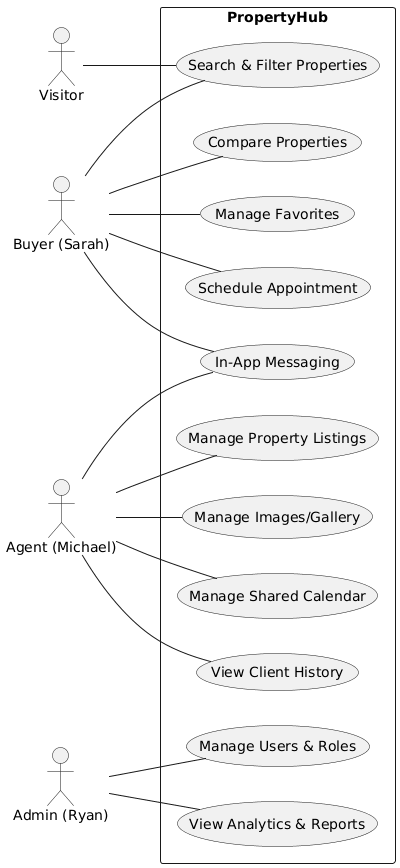

The diagram above was rendered by PlantUML. Its source (embedded in the PNG):
@startuml
left to right direction
skinparam packageStyle rectangle
skinparam shadowing false

actor "Visitor" as Vis
actor "Buyer (Sarah)" as Client
actor "Agent (Michael)" as Agent
actor "Admin (Ryan)" as Admin

rectangle PropertyHub {
    (Search & Filter Properties) as UC1
    (Compare Properties) as UC2
    (Manage Favorites) as UC3
    (Schedule Appointment) as UC4
    (In-App Messaging) as UC5
    
    (Manage Property Listings) as UC6
    (Manage Images/Gallery) as UC7
    (Manage Shared Calendar) as UC8
    (View Client History) as UC9
    
    (Manage Users & Roles) as UC10
    (View Analytics & Reports) as UC11
}

Vis -- UC1
Client -- UC1
Client -- UC2
Client -- UC3
Client -- UC4
Client -- UC5

Agent -- UC6
Agent -- UC7
Agent -- UC8
Agent -- UC9
Agent -- UC5

Admin -- UC10
Admin -- UC11
@enduml